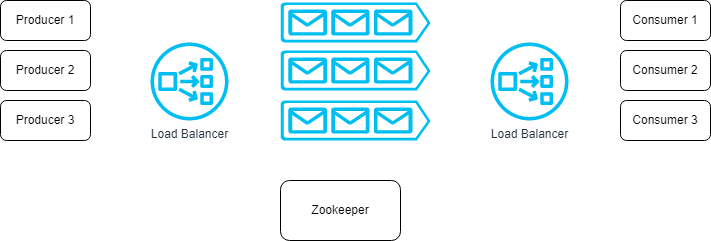

The diagram above was exported from draw.io. Its source (the exported page's mxGraphModel, read from the mxfile embedded in the PNG):
<mxGraphModel dx="868" dy="492" grid="1" gridSize="10" guides="1" tooltips="1" connect="1" arrows="1" fold="1" page="1" pageScale="1" pageWidth="850" pageHeight="1100" math="0" shadow="0">
  <root>
    <mxCell id="0" />
    <mxCell id="1" parent="0" />
    <mxCell id="z6vNljc-9TD2fuJnELVK-1" value="" style="verticalLabelPosition=bottom;html=1;verticalAlign=top;align=center;strokeColor=none;fillColor=#00BEF2;shape=mxgraph.azure.queue_generic;pointerEvents=1;" parent="1" vertex="1">
      <mxGeometry x="300" y="102" width="150" height="40" as="geometry" />
    </mxCell>
    <mxCell id="z6vNljc-9TD2fuJnELVK-3" value="Producer 1" style="rounded=1;whiteSpace=wrap;html=1;fillColor=default;" parent="1" vertex="1">
      <mxGeometry x="20" y="100" width="90" height="40" as="geometry" />
    </mxCell>
    <mxCell id="z6vNljc-9TD2fuJnELVK-5" value="Consumer 1" style="rounded=1;whiteSpace=wrap;html=1;fillColor=default;" parent="1" vertex="1">
      <mxGeometry x="640" y="100" width="90" height="40" as="geometry" />
    </mxCell>
    <mxCell id="z6vNljc-9TD2fuJnELVK-7" value="Consumer 2" style="rounded=1;whiteSpace=wrap;html=1;fillColor=default;" parent="1" vertex="1">
      <mxGeometry x="640" y="150" width="90" height="40" as="geometry" />
    </mxCell>
    <mxCell id="z6vNljc-9TD2fuJnELVK-8" value="Consumer 3" style="rounded=1;whiteSpace=wrap;html=1;fillColor=default;" parent="1" vertex="1">
      <mxGeometry x="640" y="200" width="90" height="40" as="geometry" />
    </mxCell>
    <mxCell id="z6vNljc-9TD2fuJnELVK-13" value="Producer 3" style="rounded=1;whiteSpace=wrap;html=1;fillColor=default;" parent="1" vertex="1">
      <mxGeometry x="20" y="200" width="90" height="40" as="geometry" />
    </mxCell>
    <mxCell id="z6vNljc-9TD2fuJnELVK-14" value="Producer 2" style="rounded=1;whiteSpace=wrap;html=1;fillColor=default;" parent="1" vertex="1">
      <mxGeometry x="20" y="150" width="90" height="40" as="geometry" />
    </mxCell>
    <mxCell id="z6vNljc-9TD2fuJnELVK-19" value="Load Balancer" style="sketch=0;outlineConnect=0;fontColor=#232F3E;gradientColor=none;fillColor=#00BEF2;strokeColor=none;dashed=0;verticalLabelPosition=bottom;verticalAlign=top;align=center;html=1;fontSize=12;fontStyle=0;aspect=fixed;pointerEvents=1;shape=mxgraph.aws4.network_load_balancer;" parent="1" vertex="1">
      <mxGeometry x="170" y="142" width="78" height="78" as="geometry" />
    </mxCell>
    <mxCell id="z6vNljc-9TD2fuJnELVK-20" value="" style="verticalLabelPosition=bottom;html=1;verticalAlign=top;align=center;strokeColor=none;fillColor=#00BEF2;shape=mxgraph.azure.queue_generic;pointerEvents=1;" parent="1" vertex="1">
      <mxGeometry x="300" y="150" width="150" height="40" as="geometry" />
    </mxCell>
    <mxCell id="z6vNljc-9TD2fuJnELVK-21" value="" style="verticalLabelPosition=bottom;html=1;verticalAlign=top;align=center;strokeColor=none;fillColor=#00BEF2;shape=mxgraph.azure.queue_generic;pointerEvents=1;" parent="1" vertex="1">
      <mxGeometry x="300" y="200" width="150" height="40" as="geometry" />
    </mxCell>
    <mxCell id="z6vNljc-9TD2fuJnELVK-22" value="Zookeeper" style="rounded=1;whiteSpace=wrap;html=1;fillColor=default;" parent="1" vertex="1">
      <mxGeometry x="300" y="280" width="120" height="60" as="geometry" />
    </mxCell>
    <mxCell id="z6vNljc-9TD2fuJnELVK-23" value="Load Balancer" style="sketch=0;outlineConnect=0;fontColor=#232F3E;gradientColor=none;fillColor=#00BEF2;strokeColor=none;dashed=0;verticalLabelPosition=bottom;verticalAlign=top;align=center;html=1;fontSize=12;fontStyle=0;aspect=fixed;pointerEvents=1;shape=mxgraph.aws4.network_load_balancer;" parent="1" vertex="1">
      <mxGeometry x="510" y="142" width="78" height="78" as="geometry" />
    </mxCell>
  </root>
</mxGraphModel>